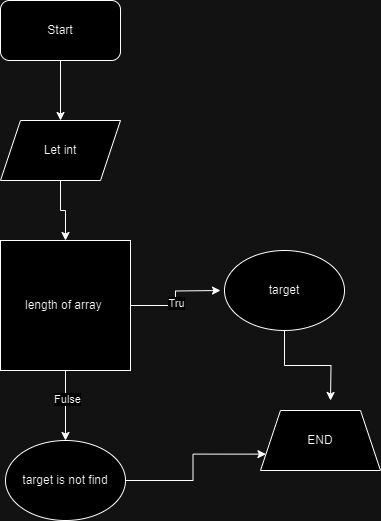

The diagram above was exported from draw.io. Its source (the exported page's mxGraphModel, read from the mxfile embedded in the PNG):
<mxGraphModel dx="880" dy="434" grid="1" gridSize="10" guides="1" tooltips="1" connect="1" arrows="1" fold="1" page="1" pageScale="1" pageWidth="827" pageHeight="1169" math="0" shadow="0">
  <root>
    <mxCell id="0" />
    <mxCell id="1" parent="0" />
    <mxCell id="63M6gj39CkdKe3NCmv2V-2" style="edgeStyle=orthogonalEdgeStyle;rounded=0;orthogonalLoop=1;jettySize=auto;html=1;" parent="1" source="63M6gj39CkdKe3NCmv2V-1" target="63M6gj39CkdKe3NCmv2V-3" edge="1">
      <mxGeometry relative="1" as="geometry">
        <mxPoint x="190" y="130" as="targetPoint" />
      </mxGeometry>
    </mxCell>
    <mxCell id="63M6gj39CkdKe3NCmv2V-1" value="Start" style="rounded=1;whiteSpace=wrap;html=1;" parent="1" vertex="1">
      <mxGeometry x="130" y="10" width="120" height="60" as="geometry" />
    </mxCell>
    <mxCell id="63M6gj39CkdKe3NCmv2V-5" style="edgeStyle=orthogonalEdgeStyle;rounded=0;orthogonalLoop=1;jettySize=auto;html=1;entryX=0.5;entryY=0;entryDx=0;entryDy=0;" parent="1" source="63M6gj39CkdKe3NCmv2V-3" target="63M6gj39CkdKe3NCmv2V-4" edge="1">
      <mxGeometry relative="1" as="geometry" />
    </mxCell>
    <mxCell id="63M6gj39CkdKe3NCmv2V-3" value="Let int" style="shape=parallelogram;perimeter=parallelogramPerimeter;whiteSpace=wrap;html=1;fixedSize=1;" parent="1" vertex="1">
      <mxGeometry x="130" y="130" width="120" height="60" as="geometry" />
    </mxCell>
    <mxCell id="63M6gj39CkdKe3NCmv2V-6" style="edgeStyle=orthogonalEdgeStyle;rounded=0;orthogonalLoop=1;jettySize=auto;html=1;" parent="1" source="63M6gj39CkdKe3NCmv2V-4" edge="1">
      <mxGeometry relative="1" as="geometry">
        <mxPoint x="350" y="300" as="targetPoint" />
      </mxGeometry>
    </mxCell>
    <mxCell id="63M6gj39CkdKe3NCmv2V-10" value="Tru" style="edgeLabel;html=1;align=center;verticalAlign=middle;resizable=0;points=[];" parent="63M6gj39CkdKe3NCmv2V-6" connectable="0" vertex="1">
      <mxGeometry x="-0.0814" relative="1" as="geometry">
        <mxPoint as="offset" />
      </mxGeometry>
    </mxCell>
    <mxCell id="63M6gj39CkdKe3NCmv2V-7" style="edgeStyle=orthogonalEdgeStyle;rounded=0;orthogonalLoop=1;jettySize=auto;html=1;" parent="1" source="63M6gj39CkdKe3NCmv2V-4" edge="1">
      <mxGeometry relative="1" as="geometry">
        <mxPoint x="195" y="450" as="targetPoint" />
      </mxGeometry>
    </mxCell>
    <mxCell id="63M6gj39CkdKe3NCmv2V-11" value="Fulse" style="edgeLabel;html=1;align=center;verticalAlign=middle;resizable=0;points=[];" parent="63M6gj39CkdKe3NCmv2V-7" connectable="0" vertex="1">
      <mxGeometry x="-0.2057" y="1" relative="1" as="geometry">
        <mxPoint as="offset" />
      </mxGeometry>
    </mxCell>
    <mxCell id="63M6gj39CkdKe3NCmv2V-4" value="length of array&amp;nbsp;" style="whiteSpace=wrap;html=1;aspect=fixed;" parent="1" vertex="1">
      <mxGeometry x="130" y="250" width="130" height="130" as="geometry" />
    </mxCell>
    <mxCell id="63M6gj39CkdKe3NCmv2V-12" style="edgeStyle=orthogonalEdgeStyle;rounded=0;orthogonalLoop=1;jettySize=auto;html=1;entryX=0;entryY=0.75;entryDx=0;entryDy=0;" parent="1" source="63M6gj39CkdKe3NCmv2V-8" target="63M6gj39CkdKe3NCmv2V-15" edge="1">
      <mxGeometry relative="1" as="geometry">
        <mxPoint x="410" y="490" as="targetPoint" />
      </mxGeometry>
    </mxCell>
    <mxCell id="63M6gj39CkdKe3NCmv2V-8" value="target is not find" style="ellipse;whiteSpace=wrap;html=1;" parent="1" vertex="1">
      <mxGeometry x="135" y="450" width="120" height="80" as="geometry" />
    </mxCell>
    <mxCell id="63M6gj39CkdKe3NCmv2V-13" style="edgeStyle=orthogonalEdgeStyle;rounded=0;orthogonalLoop=1;jettySize=auto;html=1;" parent="1" source="63M6gj39CkdKe3NCmv2V-9" edge="1">
      <mxGeometry relative="1" as="geometry">
        <mxPoint x="460" y="410" as="targetPoint" />
      </mxGeometry>
    </mxCell>
    <mxCell id="63M6gj39CkdKe3NCmv2V-9" value="target" style="ellipse;whiteSpace=wrap;html=1;" parent="1" vertex="1">
      <mxGeometry x="354" y="260" width="120" height="80" as="geometry" />
    </mxCell>
    <mxCell id="63M6gj39CkdKe3NCmv2V-15" value="END" style="shape=trapezoid;perimeter=trapezoidPerimeter;whiteSpace=wrap;html=1;fixedSize=1;" parent="1" vertex="1">
      <mxGeometry x="390" y="420" width="120" height="60" as="geometry" />
    </mxCell>
  </root>
</mxGraphModel>